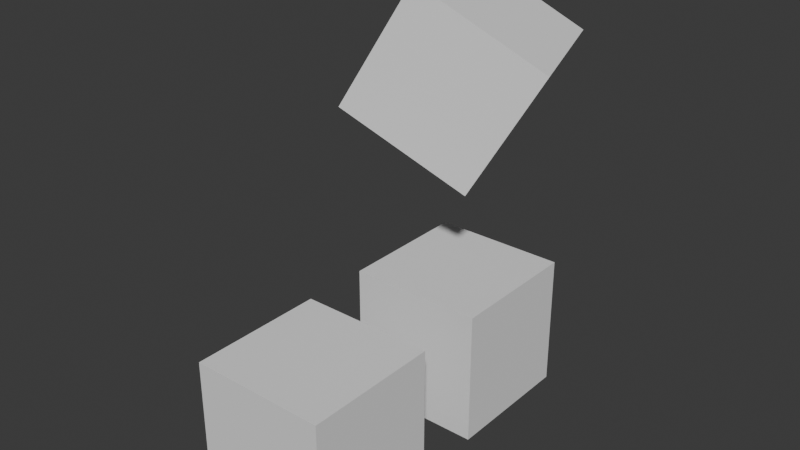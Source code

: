 # Source: 04-world_trs.blend  (saved by Blender 4.3.34; exported with 4.5.12 LTS)
import bpy
from mathutils import Matrix  # noqa: F401  (used for matrix-valued properties, if any)

bpy.ops.wm.read_factory_settings(use_empty=True)
scene = bpy.context.scene
scene.name = 'Scene'

# ---- collections
col_collection = bpy.data.collections.new('Collection'); scene.collection.children.link(col_collection)

# ---- world
world_world = bpy.data.worlds.new('World'); scene.world = world_world
world_world.use_nodes = True; world_world.node_tree.nodes.clear()
_N = world_world.node_tree.nodes; _L = world_world.node_tree.links
n0 = _N.new('ShaderNodeOutputWorld'); n0.name = 'World Output'; n0.location = (300, 300)
n1 = _N.new('ShaderNodeBackground'); n1.name = 'Background'; n1.location = (10, 300)
n1.inputs[0].default_value = (0.05088, 0.05088, 0.05088, 1.0)
_L.new(n1.outputs[0], n0.inputs[0])
n0.is_active_output = True
world_world.color = (0.05088, 0.05088, 0.05088)
world_world.sun_shadow_jitter_overblur = 0.0

# ---- meshes
me_cube_001 = bpy.data.meshes.new('Cube.001')
me_cube_001.from_pydata([(-1.0, -1.0, -1.0), (-1.0, -1.0, 1.0), (-1.0, 1.0, -1.0), (-1.0, 1.0, 1.0), (1.0, -1.0, -1.0), (1.0, -1.0, 1.0), (1.0, 1.0, -1.0), (1.0, 1.0, 1.0)], [], [(0, 1, 3, 2), (2, 3, 7, 6), (6, 7, 5, 4), (4, 5, 1, 0), (2, 6, 4, 0), (7, 3, 1, 5)])
_uv = me_cube_001.uv_layers.new(name='UVMap')
_uv.uv.foreach_set('vector', [0.375, 0.0, 0.625, 0.0, 0.625, 0.25, 0.375, 0.25, 0.375, 0.25, 0.625, 0.25, 0.625, 0.5, 0.375, 0.5, 0.375, 0.5, 0.625, 0.5, 0.625, 0.75, 0.375, 0.75, 0.375, 0.75, 0.625, 0.75, 0.625, 1.0, 0.375, 1.0, 0.125, 0.5, 0.375, 0.5, 0.375, 0.75, 0.125, 0.75, 0.625, 0.5, 0.875, 0.5, 0.875, 0.75, 0.625, 0.75])
me_cube_001.update()
me_cube_003 = bpy.data.meshes.new('Cube.003')
me_cube_003.from_pydata([(-1.0, -1.0, -1.0), (-1.0, -1.0, 1.0), (-1.0, 1.0, -1.0), (-1.0, 1.0, 1.0), (1.0, -1.0, -1.0), (1.0, -1.0, 1.0), (1.0, 1.0, -1.0), (1.0, 1.0, 1.0)], [], [(0, 1, 3, 2), (2, 3, 7, 6), (6, 7, 5, 4), (4, 5, 1, 0), (2, 6, 4, 0), (7, 3, 1, 5)])
_uv = me_cube_003.uv_layers.new(name='UVMap')
_uv.uv.foreach_set('vector', [0.375, 0.0, 0.625, 0.0, 0.625, 0.25, 0.375, 0.25, 0.375, 0.25, 0.625, 0.25, 0.625, 0.5, 0.375, 0.5, 0.375, 0.5, 0.625, 0.5, 0.625, 0.75, 0.375, 0.75, 0.375, 0.75, 0.625, 0.75, 0.625, 1.0, 0.375, 1.0, 0.125, 0.5, 0.375, 0.5, 0.375, 0.75, 0.125, 0.75, 0.625, 0.5, 0.875, 0.5, 0.875, 0.75, 0.625, 0.75])
me_cube_003.update()
me_cube_002 = bpy.data.meshes.new('Cube.002')
me_cube_002.from_pydata([(-1.0, -1.0, -1.0), (-1.0, -1.0, 1.0), (-1.0, 1.0, -1.0), (-1.0, 1.0, 1.0), (1.0, -1.0, -1.0), (1.0, -1.0, 1.0), (1.0, 1.0, -1.0), (1.0, 1.0, 1.0)], [], [(0, 1, 3, 2), (2, 3, 7, 6), (6, 7, 5, 4), (4, 5, 1, 0), (2, 6, 4, 0), (7, 3, 1, 5)])
_uv = me_cube_002.uv_layers.new(name='UVMap')
_uv.uv.foreach_set('vector', [0.375, 0.0, 0.625, 0.0, 0.625, 0.25, 0.375, 0.25, 0.375, 0.25, 0.625, 0.25, 0.625, 0.5, 0.375, 0.5, 0.375, 0.5, 0.625, 0.5, 0.625, 0.75, 0.375, 0.75, 0.375, 0.75, 0.625, 0.75, 0.625, 1.0, 0.375, 1.0, 0.125, 0.5, 0.375, 0.5, 0.375, 0.75, 0.125, 0.75, 0.625, 0.5, 0.875, 0.5, 0.875, 0.75, 0.625, 0.75])
me_cube_002.update()

# ---- objects
ob_roota = bpy.data.objects.new('RootA', me_cube_001)
ob_childc = bpy.data.objects.new('ChildC', me_cube_003)
ob_childb = bpy.data.objects.new('ChildB', me_cube_002)

# ---- transforms, parenting, visibility, modifiers, constraints
ob_roota.location = (1.0, 0.0, 0.0)
ob_roota.scale = (2.0, 2.0, 2.0)
ob_childc.parent = ob_childb
ob_childc.location = (0.0, 0.0, 4.0)
ob_childc.rotation_euler = (0.0, 0.5236, 0.3491)
ob_childb.parent = ob_roota
ob_childb.location = (0.0, 3.0, 0.0)

# ---- collection membership
col_collection.objects.link(ob_roota)
col_collection.objects.link(ob_childc)
col_collection.objects.link(ob_childb)

# ---- scene / render settings (as saved in the file)
scene.frame_start = 1; scene.frame_end = 250; scene.frame_set(1)
scene.render.engine = 'BLENDER_EEVEE_NEXT'
bpy.context.view_layer.update()

# ---- added for rendering (the .blend has no active camera and no usable light): camera, sun
cam_auto = bpy.data.cameras.new('AutoCamera')
cam_auto.lens = 50.0
cam_auto.sensor_width = 36.0
cam_auto.clip_end = 1000.0
ob_auto_camera = bpy.data.objects.new('AutoCamera', cam_auto)
scene.collection.objects.link(ob_auto_camera)
ob_auto_camera.location = (17.5852, -16.4954, 17.6342)
ob_auto_camera.rotation_euler = (1.09748, -7.21219e-08, 0.694738)
scene.camera = ob_auto_camera
light_auto_sun = bpy.data.lights.new('AutoSun', 'SUN')
light_auto_sun.energy = 3.0
light_auto_sun.angle = 0.0523599
ob_auto_sun = bpy.data.objects.new('AutoSun', light_auto_sun)
scene.collection.objects.link(ob_auto_sun)
ob_auto_sun.rotation_euler = (0.872665, 0.174533, 0.523599)
bpy.context.view_layer.update()

